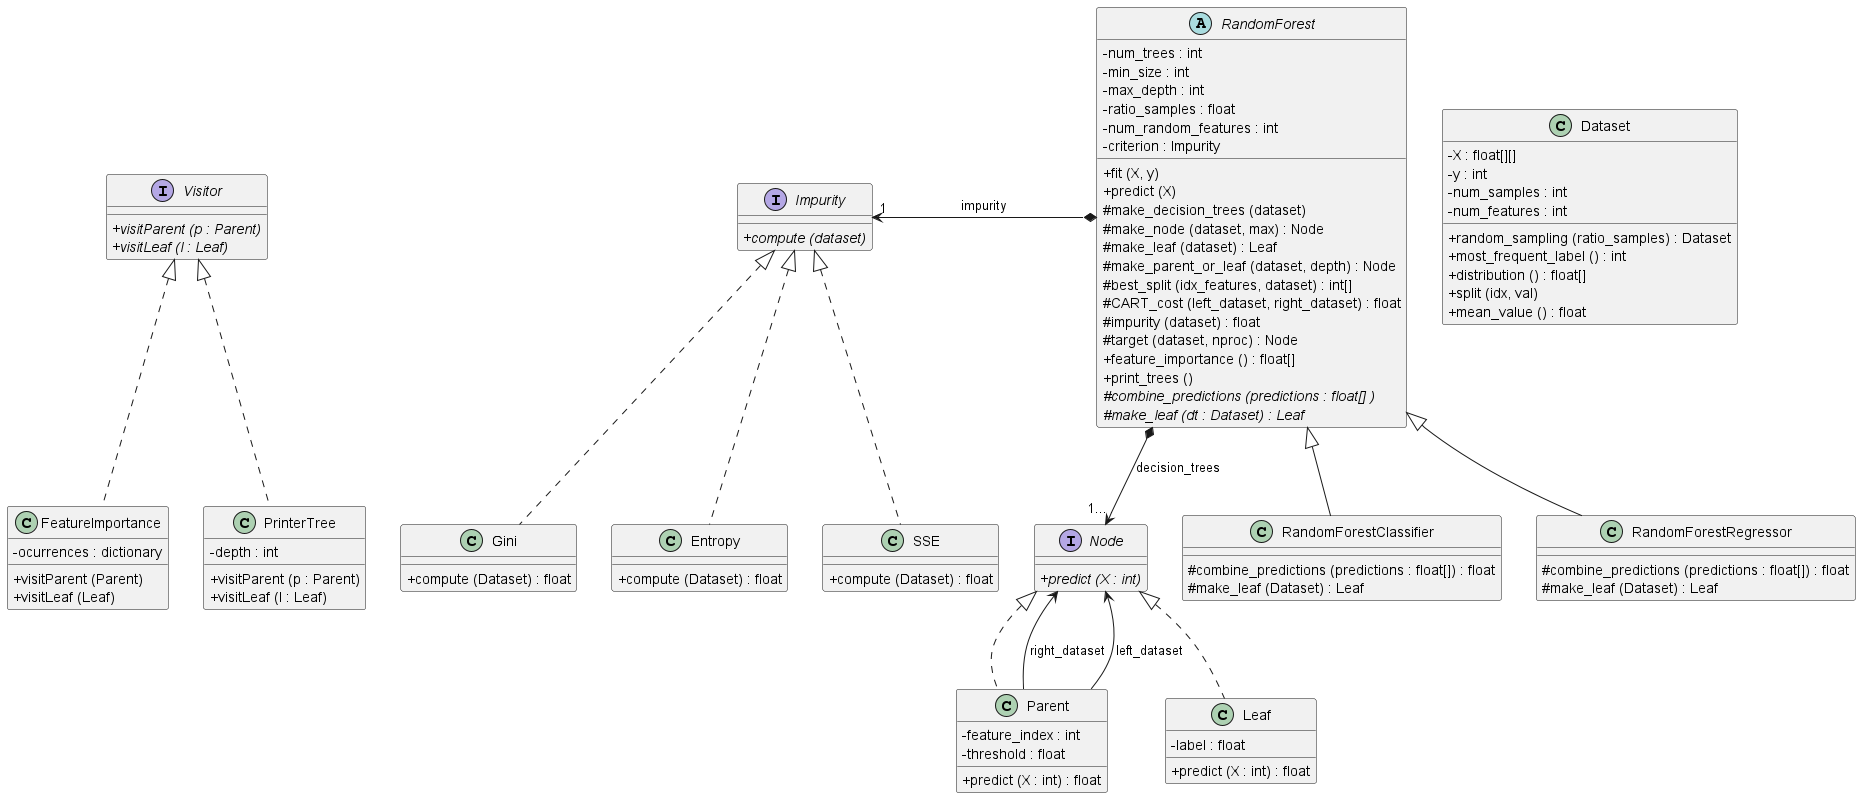

The diagram above was rendered by PlantUML. Its source (embedded in the PNG):
@startuml
skinparam classAttributeIconSize 0

abstract class RandomForest {
    - num_trees : int
    - min_size : int
    - max_depth : int
    - ratio_samples : float
    - num_random_features : int
    - criterion : Impurity
    + fit (X, y)
    + predict (X)
    # make_decision_trees (dataset)
    # make_node (dataset, max) : Node
    # make_leaf (dataset) : Leaf
    # make_parent_or_leaf (dataset, depth) : Node
    # best_split (idx_features, dataset) : int[]
    # CART_cost (left_dataset, right_dataset) : float
    # impurity (dataset) : float
    # target (dataset, nproc) : Node
    + feature_importance () : float[]
    + print_trees ()
    # {abstract} combine_predictions (predictions : float[] )
    # {abstract} make_leaf (dt : Dataset) : Leaf
}

class RandomForestClassifier {
    # combine_predictions (predictions : float[]) : float
    # make_leaf (Dataset) : Leaf
}

class RandomForestRegressor{
    # combine_predictions (predictions : float[]) : float
    # make_leaf (Dataset) : Leaf
}

interface Impurity {
    + {abstract} compute (dataset)
}

class Gini {
    + compute (Dataset) : float
}

class Entropy {
    + compute (Dataset) : float
}

class SSE {
    + compute (Dataset) : float
}

interface Node {
    + {abstract} predict (X : int)
}

class Parent {
    - feature_index : int
    - threshold : float
    + predict (X : int) : float
}

class Leaf {
    - label : float
    + predict (X : int) : float
}

class Dataset {
    - X : float[][]
    - y : int
    - num_samples : int
    - num_features : int
    + random_sampling (ratio_samples) : Dataset
    + most_frequent_label () : int
    + distribution () : float[]
    + split (idx, val)
    + mean_value () : float
}

interface Visitor {
    + {abstract} visitParent (p : Parent)
    + {abstract} visitLeaf (l : Leaf)
}

class FeatureImportance {
    - ocurrences : dictionary
    + visitParent (Parent)
    + visitLeaf (Leaf)
}

class PrinterTree {
    - depth : int
    + visitParent (p : Parent)
    + visitLeaf (l : Leaf)
}


RandomForest *-down-> Node : decision_trees "1..."
RandomForest *-left-> Impurity : impurity "1"
Parent ..up|> Node
Leaf ..up|> Node
RandomForestClassifier --up|> RandomForest
RandomForestRegressor --up|> RandomForest

Gini ..up|> Impurity
Entropy ..up|> Impurity
SSE ..up|> Impurity

Parent --up> Node : right_dataset
Parent  --up> Node : left_dataset

FeatureImportance ..up|> Visitor
PrinterTree ..up|> Visitor

@enduml